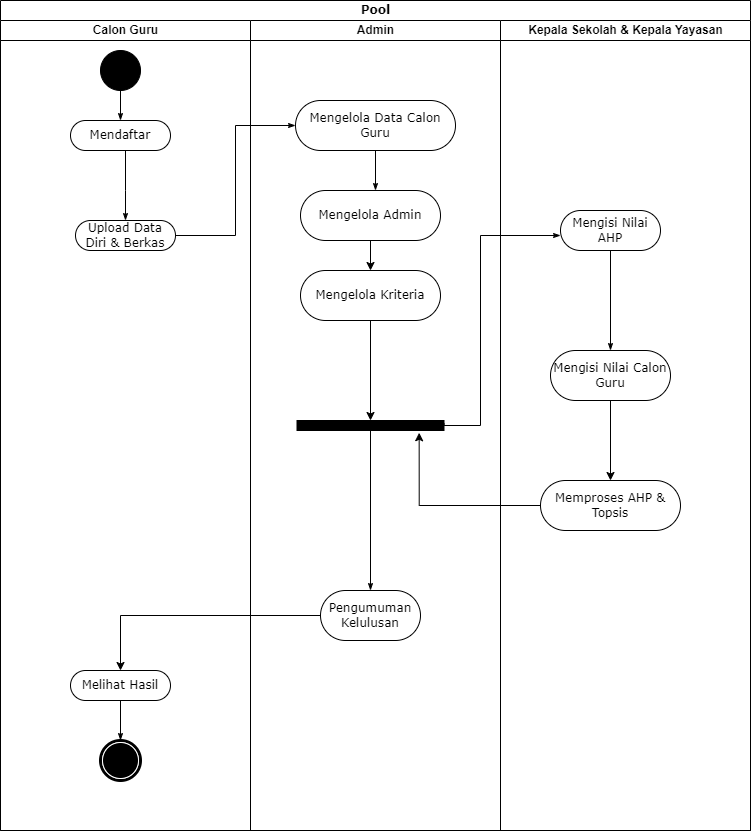

The diagram above was exported from draw.io. Its source (the exported page's mxGraphModel, read from the mxfile embedded in the PNG):
<mxGraphModel dx="2031" dy="1067" grid="1" gridSize="10" guides="1" tooltips="1" connect="1" arrows="1" fold="1" page="1" pageScale="1" pageWidth="850" pageHeight="1100" background="none" math="0" shadow="0">
  <root>
    <mxCell id="0" />
    <mxCell id="1" parent="0" />
    <mxCell id="1c1d494c118603dd-1" value="Pool" style="swimlane;html=1;childLayout=stackLayout;startSize=20;rounded=0;shadow=0;comic=0;labelBackgroundColor=none;strokeWidth=1;fontFamily=Verdana;fontSize=12;align=center;" parent="1" vertex="1">
      <mxGeometry x="40" y="20" width="750" height="830" as="geometry" />
    </mxCell>
    <mxCell id="1c1d494c118603dd-2" value="Calon Guru" style="swimlane;html=1;startSize=20;" parent="1c1d494c118603dd-1" vertex="1">
      <mxGeometry y="20" width="250" height="810" as="geometry" />
    </mxCell>
    <mxCell id="1c1d494c118603dd-6" value="Upload Data Diri &amp;amp; Berkas" style="rounded=1;whiteSpace=wrap;html=1;shadow=0;comic=0;labelBackgroundColor=none;strokeWidth=1;fontFamily=Verdana;fontSize=12;align=center;arcSize=50;" parent="1c1d494c118603dd-2" vertex="1">
      <mxGeometry x="75" y="200" width="100" height="30" as="geometry" />
    </mxCell>
    <mxCell id="60571a20871a0731-4" value="" style="ellipse;whiteSpace=wrap;html=1;rounded=0;shadow=0;comic=0;labelBackgroundColor=none;strokeWidth=1;fillColor=#000000;fontFamily=Verdana;fontSize=12;align=center;" parent="1c1d494c118603dd-2" vertex="1">
      <mxGeometry x="100" y="30" width="40" height="40" as="geometry" />
    </mxCell>
    <mxCell id="60571a20871a0731-8" value="Mendaftar" style="rounded=1;whiteSpace=wrap;html=1;shadow=0;comic=0;labelBackgroundColor=none;strokeWidth=1;fontFamily=Verdana;fontSize=12;align=center;arcSize=50;" parent="1c1d494c118603dd-2" vertex="1">
      <mxGeometry x="70" y="100" width="100" height="30" as="geometry" />
    </mxCell>
    <mxCell id="1c1d494c118603dd-27" style="edgeStyle=orthogonalEdgeStyle;rounded=0;html=1;labelBackgroundColor=none;startArrow=none;startFill=0;startSize=5;endArrow=classicThin;endFill=1;endSize=5;jettySize=auto;orthogonalLoop=1;strokeWidth=1;fontFamily=Verdana;fontSize=12" parent="1c1d494c118603dd-2" source="60571a20871a0731-4" target="60571a20871a0731-8" edge="1">
      <mxGeometry relative="1" as="geometry" />
    </mxCell>
    <mxCell id="1c1d494c118603dd-28" style="edgeStyle=orthogonalEdgeStyle;rounded=0;html=1;entryX=0.5;entryY=0;labelBackgroundColor=none;startArrow=none;startFill=0;startSize=5;endArrow=classicThin;endFill=1;endSize=5;jettySize=auto;orthogonalLoop=1;strokeWidth=1;fontFamily=Verdana;fontSize=12;entryDx=0;entryDy=0;" parent="1c1d494c118603dd-2" source="60571a20871a0731-8" target="1c1d494c118603dd-6" edge="1">
      <mxGeometry relative="1" as="geometry">
        <Array as="points">
          <mxPoint x="125" y="170" />
          <mxPoint x="125" y="170" />
        </Array>
      </mxGeometry>
    </mxCell>
    <mxCell id="60571a20871a0731-5" value="" style="shape=mxgraph.bpmn.shape;html=1;verticalLabelPosition=bottom;labelBackgroundColor=#ffffff;verticalAlign=top;perimeter=ellipsePerimeter;outline=end;symbol=terminate;rounded=0;shadow=0;comic=0;strokeWidth=1;fontFamily=Verdana;fontSize=12;align=center;" parent="1c1d494c118603dd-2" vertex="1">
      <mxGeometry x="100" y="720" width="40" height="40" as="geometry" />
    </mxCell>
    <mxCell id="1c1d494c118603dd-45" style="edgeStyle=none;rounded=0;html=1;labelBackgroundColor=none;startArrow=none;startFill=0;startSize=5;endArrow=classicThin;endFill=1;endSize=5;jettySize=auto;orthogonalLoop=1;strokeWidth=1;fontFamily=Verdana;fontSize=12" parent="1c1d494c118603dd-2" source="1c1d494c118603dd-19" target="60571a20871a0731-5" edge="1">
      <mxGeometry relative="1" as="geometry" />
    </mxCell>
    <mxCell id="1c1d494c118603dd-19" value="Melihat Hasil" style="rounded=1;whiteSpace=wrap;html=1;shadow=0;comic=0;labelBackgroundColor=none;strokeWidth=1;fontFamily=Verdana;fontSize=12;align=center;arcSize=50;" parent="1c1d494c118603dd-2" vertex="1">
      <mxGeometry x="70" y="650" width="100" height="30" as="geometry" />
    </mxCell>
    <mxCell id="1c1d494c118603dd-3" value="Admin" style="swimlane;html=1;startSize=20;" parent="1c1d494c118603dd-1" vertex="1">
      <mxGeometry x="250" y="20" width="250" height="810" as="geometry" />
    </mxCell>
    <mxCell id="1c1d494c118603dd-11" value="Pengumuman Kelulusan" style="rounded=1;whiteSpace=wrap;html=1;shadow=0;comic=0;labelBackgroundColor=none;strokeWidth=1;fontFamily=Verdana;fontSize=12;align=center;arcSize=50;" parent="1c1d494c118603dd-3" vertex="1">
      <mxGeometry x="70" y="570" width="100" height="50" as="geometry" />
    </mxCell>
    <mxCell id="1c1d494c118603dd-39" style="edgeStyle=none;rounded=0;html=1;labelBackgroundColor=none;startArrow=none;startFill=0;startSize=5;endArrow=classicThin;endFill=1;endSize=5;jettySize=auto;orthogonalLoop=1;strokeWidth=1;fontFamily=Verdana;fontSize=12" parent="1c1d494c118603dd-3" source="1c1d494c118603dd-12" target="1c1d494c118603dd-11" edge="1">
      <mxGeometry relative="1" as="geometry" />
    </mxCell>
    <mxCell id="1c1d494c118603dd-12" value="" style="whiteSpace=wrap;html=1;rounded=0;shadow=0;comic=0;labelBackgroundColor=none;strokeWidth=1;fillColor=#000000;fontFamily=Verdana;fontSize=12;align=center;rotation=0;" parent="1c1d494c118603dd-3" vertex="1">
      <mxGeometry x="46.5" y="400" width="147" height="10" as="geometry" />
    </mxCell>
    <mxCell id="4PZlkCckNyfkkb57tnnc-11" style="edgeStyle=orthogonalEdgeStyle;rounded=0;orthogonalLoop=1;jettySize=auto;html=1;entryX=0.5;entryY=0;entryDx=0;entryDy=0;" edge="1" parent="1c1d494c118603dd-3" source="1c1d494c118603dd-16" target="4PZlkCckNyfkkb57tnnc-1">
      <mxGeometry relative="1" as="geometry" />
    </mxCell>
    <mxCell id="1c1d494c118603dd-16" value="Mengelola Admin" style="rounded=1;whiteSpace=wrap;html=1;shadow=0;comic=0;labelBackgroundColor=none;strokeWidth=1;fontFamily=Verdana;fontSize=12;align=center;arcSize=50;" parent="1c1d494c118603dd-3" vertex="1">
      <mxGeometry x="50" y="170" width="140" height="50" as="geometry" />
    </mxCell>
    <mxCell id="1c1d494c118603dd-7" value="Mengelola Data Calon Guru" style="rounded=1;whiteSpace=wrap;html=1;shadow=0;comic=0;labelBackgroundColor=none;strokeWidth=1;fontFamily=Verdana;fontSize=12;align=center;arcSize=50;" parent="1c1d494c118603dd-3" vertex="1">
      <mxGeometry x="45" y="80" width="160" height="50" as="geometry" />
    </mxCell>
    <mxCell id="1c1d494c118603dd-36" style="edgeStyle=none;rounded=0;html=1;labelBackgroundColor=none;startArrow=none;startFill=0;startSize=5;endArrow=classicThin;endFill=1;endSize=5;jettySize=auto;orthogonalLoop=1;strokeWidth=1;fontFamily=Verdana;fontSize=12;" parent="1c1d494c118603dd-3" source="1c1d494c118603dd-7" edge="1">
      <mxGeometry relative="1" as="geometry">
        <mxPoint x="125" y="170" as="targetPoint" />
      </mxGeometry>
    </mxCell>
    <mxCell id="4PZlkCckNyfkkb57tnnc-12" style="edgeStyle=orthogonalEdgeStyle;rounded=0;orthogonalLoop=1;jettySize=auto;html=1;entryX=0.5;entryY=0;entryDx=0;entryDy=0;" edge="1" parent="1c1d494c118603dd-3" source="4PZlkCckNyfkkb57tnnc-1" target="1c1d494c118603dd-12">
      <mxGeometry relative="1" as="geometry" />
    </mxCell>
    <mxCell id="4PZlkCckNyfkkb57tnnc-1" value="Mengelola Kriteria" style="rounded=1;whiteSpace=wrap;html=1;shadow=0;comic=0;labelBackgroundColor=none;strokeWidth=1;fontFamily=Verdana;fontSize=12;align=center;arcSize=50;" vertex="1" parent="1c1d494c118603dd-3">
      <mxGeometry x="50" y="250" width="140" height="50" as="geometry" />
    </mxCell>
    <mxCell id="1c1d494c118603dd-4" value="Kepala Sekolah &amp;amp; Kepala Yayasan" style="swimlane;html=1;startSize=20;" parent="1c1d494c118603dd-1" vertex="1">
      <mxGeometry x="500" y="20" width="250" height="810" as="geometry" />
    </mxCell>
    <mxCell id="1c1d494c118603dd-5" value="Mengisi Nilai AHP" style="rounded=1;whiteSpace=wrap;html=1;shadow=0;comic=0;labelBackgroundColor=none;strokeWidth=1;fontFamily=Verdana;fontSize=12;align=center;arcSize=50;" parent="1c1d494c118603dd-4" vertex="1">
      <mxGeometry x="60" y="190" width="100" height="40" as="geometry" />
    </mxCell>
    <mxCell id="4PZlkCckNyfkkb57tnnc-9" style="edgeStyle=orthogonalEdgeStyle;rounded=0;orthogonalLoop=1;jettySize=auto;html=1;entryX=0.5;entryY=0;entryDx=0;entryDy=0;" edge="1" parent="1c1d494c118603dd-4" source="1c1d494c118603dd-8" target="1c1d494c118603dd-18">
      <mxGeometry relative="1" as="geometry" />
    </mxCell>
    <mxCell id="1c1d494c118603dd-8" value="Mengisi Nilai Calon Guru" style="rounded=1;whiteSpace=wrap;html=1;shadow=0;comic=0;labelBackgroundColor=none;strokeWidth=1;fontFamily=Verdana;fontSize=12;align=center;arcSize=50;" parent="1c1d494c118603dd-4" vertex="1">
      <mxGeometry x="50" y="330" width="120" height="50" as="geometry" />
    </mxCell>
    <mxCell id="1c1d494c118603dd-37" style="edgeStyle=none;rounded=0;html=1;labelBackgroundColor=none;startArrow=none;startFill=0;startSize=5;endArrow=classicThin;endFill=1;endSize=5;jettySize=auto;orthogonalLoop=1;strokeWidth=1;fontFamily=Verdana;fontSize=12;exitX=0.5;exitY=1;exitDx=0;exitDy=0;" parent="1c1d494c118603dd-4" source="1c1d494c118603dd-5" target="1c1d494c118603dd-8" edge="1">
      <mxGeometry relative="1" as="geometry">
        <mxPoint x="70.5645161290322" y="298" as="sourcePoint" />
      </mxGeometry>
    </mxCell>
    <mxCell id="1c1d494c118603dd-18" value="Memproses AHP &amp;amp; Topsis" style="rounded=1;whiteSpace=wrap;html=1;shadow=0;comic=0;labelBackgroundColor=none;strokeWidth=1;fontFamily=Verdana;fontSize=12;align=center;arcSize=50;" parent="1c1d494c118603dd-4" vertex="1">
      <mxGeometry x="40" y="460" width="140" height="50" as="geometry" />
    </mxCell>
    <mxCell id="1c1d494c118603dd-29" style="edgeStyle=orthogonalEdgeStyle;rounded=0;html=1;exitX=1;exitY=0.25;labelBackgroundColor=none;startArrow=none;startFill=0;startSize=5;endArrow=classicThin;endFill=1;endSize=5;jettySize=auto;orthogonalLoop=1;strokeWidth=1;fontFamily=Verdana;fontSize=12;exitDx=0;exitDy=0;" parent="1c1d494c118603dd-1" source="1c1d494c118603dd-12" target="1c1d494c118603dd-5" edge="1">
      <mxGeometry relative="1" as="geometry">
        <Array as="points">
          <mxPoint x="444" y="425" />
          <mxPoint x="480" y="425" />
          <mxPoint x="480" y="235" />
        </Array>
        <mxPoint x="390.25" y="190" as="sourcePoint" />
      </mxGeometry>
    </mxCell>
    <mxCell id="1c1d494c118603dd-34" style="edgeStyle=orthogonalEdgeStyle;rounded=0;html=1;labelBackgroundColor=none;startArrow=none;startFill=0;startSize=5;endArrow=classicThin;endFill=1;endSize=5;jettySize=auto;orthogonalLoop=1;strokeWidth=1;fontFamily=Verdana;fontSize=12;entryX=0;entryY=0.5;entryDx=0;entryDy=0;" parent="1c1d494c118603dd-1" source="1c1d494c118603dd-6" target="1c1d494c118603dd-7" edge="1">
      <mxGeometry relative="1" as="geometry" />
    </mxCell>
    <mxCell id="4PZlkCckNyfkkb57tnnc-3" style="edgeStyle=orthogonalEdgeStyle;rounded=0;orthogonalLoop=1;jettySize=auto;html=1;" edge="1" parent="1c1d494c118603dd-1" source="1c1d494c118603dd-11" target="1c1d494c118603dd-19">
      <mxGeometry relative="1" as="geometry" />
    </mxCell>
    <mxCell id="4PZlkCckNyfkkb57tnnc-10" style="edgeStyle=orthogonalEdgeStyle;rounded=0;orthogonalLoop=1;jettySize=auto;html=1;entryX=0.831;entryY=1.224;entryDx=0;entryDy=0;entryPerimeter=0;" edge="1" parent="1c1d494c118603dd-1" source="1c1d494c118603dd-18" target="1c1d494c118603dd-12">
      <mxGeometry relative="1" as="geometry" />
    </mxCell>
  </root>
</mxGraphModel>